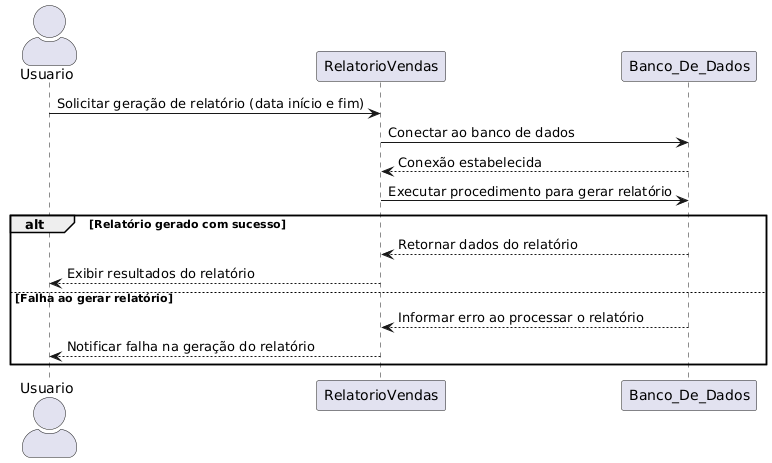

The diagram above was rendered by PlantUML. Its source (embedded in the PNG):
@startuml
skinparam actorStyle awesome
actor Usuario as usuario
participant RelatorioVendas as relatorio
participant Banco_De_Dados as db

usuario -> relatorio : Solicitar geração de relatório (data início e fim)
relatorio -> db : Conectar ao banco de dados
db --> relatorio : Conexão estabelecida

relatorio -> db : Executar procedimento para gerar relatório
alt Relatório gerado com sucesso
    db --> relatorio : Retornar dados do relatório
    relatorio --> usuario : Exibir resultados do relatório
else Falha ao gerar relatório
    db --> relatorio : Informar erro ao processar o relatório
    relatorio --> usuario : Notificar falha na geração do relatório
end
@enduml